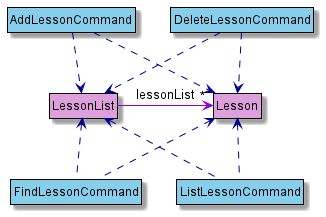

The diagram above was rendered by PlantUML. Its source (embedded in the PNG):
@startuml
!include Style.puml

class Lesson MODEL_COLOR
class LessonList MODEL_COLOR

LessonList -[MODEL_COLOR_T1]> "*" Lesson : lessonList

class AddLessonCommand LOGIC_COLOR
class DeleteLessonCommand LOGIC_COLOR
class FindLessonCommand LOGIC_COLOR
class ListLessonCommand LOGIC_COLOR

AddLessonCommand .down[LOGIC_COLOR_T1].> Lesson
AddLessonCommand .down[LOGIC_COLOR_T1].> LessonList
DeleteLessonCommand .down[LOGIC_COLOR_T1].>Lesson
DeleteLessonCommand .down[LOGIC_COLOR_T1].> LessonList
FindLessonCommand .up[LOGIC_COLOR_T1].> Lesson
FindLessonCommand .up[LOGIC_COLOR_T1].> LessonList
ListLessonCommand .up[LOGIC_COLOR_T1].> Lesson
ListLessonCommand .up[LOGIC_COLOR_T1].> LessonList

@enduml